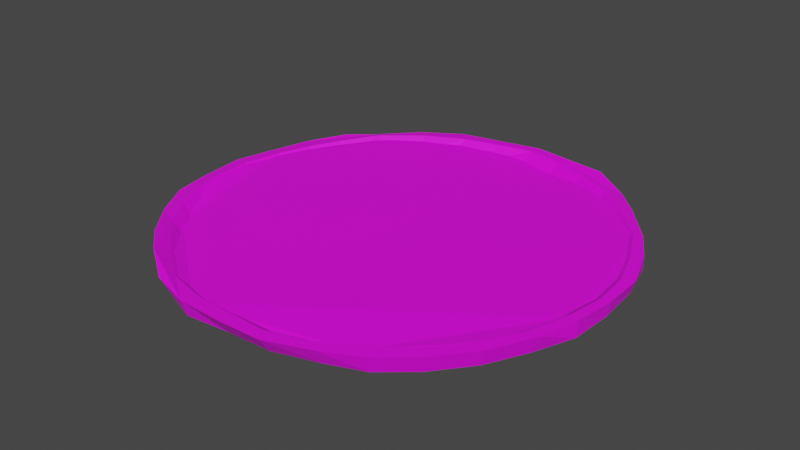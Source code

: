 # Source: pizzabodem_saus.blend  (saved by Blender 2.80.75; exported with 4.5.12 LTS)
import bpy
from mathutils import Matrix  # noqa: F401  (used for matrix-valued properties, if any)

bpy.ops.wm.read_factory_settings(use_empty=True)
scene = bpy.context.scene
scene.name = 'Scene'

# ---- collections
col_collection = bpy.data.collections.new('Collection'); scene.collection.children.link(col_collection)

# ---- images (referenced by path relative to the original .blend; pixels are not part of the script)
import os
ASSET_DIR = os.environ.get("B2B_ASSET_DIR", "")  # directory of the original .blend (textures are referenced by path, not embedded)
HERE = os.path.dirname(os.path.abspath(__file__))  # packed textures are extracted next to this script under _unpacked/

def load_image(name, relpath, width, height, colorspace="sRGB"):
    """Load a texture the original file referenced (path relative to the .blend, or extracted next to this script)."""
    p = next((c for c in (os.path.join(HERE, relpath), os.path.join(ASSET_DIR, relpath)) if relpath and os.path.exists(c)), "")
    if p:
        img = bpy.data.images.load(p, check_existing=True)
        img.name = name
    else:  # same state as the original file: an image datablock whose file is absent (Cycles renders it pink)
        img = bpy.data.images.new(name, width, height)
        img.source = "FILE"
        img.filepath = "//" + (relpath or name)
    img.colorspace_settings.name = colorspace
    return img
img_pizza_dough_jpg_001 = load_image('pizza_dough.jpg.001', 'pizza_dough.jpg', 1024, 1024, 'sRGB')
img_tomato_sauce_jpg_001 = load_image('tomato_sauce.jpg.001', 'tomato_sauce.jpg', 1024, 1024, 'sRGB')

# ---- materials (node trees are filled in below, after node groups)
mat_dough = bpy.data.materials.new('Dough')
mat_dough.use_transparent_shadow = False
mat_material_001 = bpy.data.materials.new('Material.001')
mat_material_001.use_transparent_shadow = False

# ---- material node trees
mat_dough.use_nodes = True; mat_dough.node_tree.nodes.clear()
_N = mat_dough.node_tree.nodes; _L = mat_dough.node_tree.links
n0 = _N.new('ShaderNodeOutputMaterial'); n0.name = 'Material Output'; n0.location = (300, 300)
n1 = _N.new('ShaderNodeBsdfPrincipled'); n1.name = 'Principled BSDF'; n1.location = (10, 300)
n1.distribution = 'GGX'
n1.subsurface_method = 'BURLEY'
n1.inputs[3].default_value = 1.45
n1.inputs[27].default_value = (0.0, 0.0, 0.0, 1.0)
n1.inputs[28].default_value = 1.0
n2 = _N.new('ShaderNodeTexImage'); n2.name = 'Image Texture'; n2.location = (-280, 220)
n3 = _N.new('ShaderNodeTexImage'); n3.name = 'Image Texture.001'; n3.location = (-280, 280)
n3.image = img_pizza_dough_jpg_001
_L.new(n1.outputs[0], n0.inputs[0])
_L.new(n3.outputs[0], n1.inputs[0])
n0.is_active_output = True
mat_material_001.use_nodes = True; mat_material_001.node_tree.nodes.clear()
_N = mat_material_001.node_tree.nodes; _L = mat_material_001.node_tree.links
n0 = _N.new('ShaderNodeOutputMaterial'); n0.name = 'Material Output'; n0.location = (300, 300)
n1 = _N.new('ShaderNodeBsdfPrincipled'); n1.name = 'Principled BSDF'; n1.location = (10, 300)
n1.distribution = 'GGX'
n1.subsurface_method = 'BURLEY'
n1.inputs[3].default_value = 1.45
n1.inputs[27].default_value = (0.0, 0.0, 0.0, 1.0)
n1.inputs[28].default_value = 1.0
n2 = _N.new('ShaderNodeTexImage'); n2.name = 'Image Texture'; n2.location = (-280, 280)
n2.image = img_tomato_sauce_jpg_001
_L.new(n1.outputs[0], n0.inputs[0])
_L.new(n2.outputs[0], n1.inputs[0])
n0.is_active_output = True

# ---- world
world_world = bpy.data.worlds.new('World'); scene.world = world_world
world_world.use_nodes = True; world_world.node_tree.nodes.clear()
_N = world_world.node_tree.nodes; _L = world_world.node_tree.links
n0 = _N.new('ShaderNodeOutputWorld'); n0.name = 'World Output'; n0.location = (300, 300)
n1 = _N.new('ShaderNodeBackground'); n1.name = 'Background'; n1.location = (10, 300)
n1.inputs[0].default_value = (0.05088, 0.05088, 0.05088, 1.0)
_L.new(n1.outputs[0], n0.inputs[0])
n0.is_active_output = True
world_world.color = (0.05088, 0.05088, 0.05088)
world_world.use_sun_shadow = False
world_world.sun_shadow_jitter_overblur = 0.0

# ---- meshes
me_cylinder_001 = bpy.data.meshes.new('Cylinder.001')
me_cylinder_001.from_pydata([(8.594e-09, 0.8395, -0.959), (0.1638, 0.8234, -0.959), (0.3213, 0.7756, -0.959), (0.4664, 0.698, -0.959), (0.5936, 0.5936, -0.959), (0.698, 0.4664, -0.959), (0.7756, 0.3213, -0.959), (0.8234, 0.1638, -0.959), (0.8395, 1.145e-07, -0.959), (0.8234, -0.1638, -0.959), (0.7756, -0.3213, -0.959), (0.698, -0.4664, -0.959), (0.5936, -0.5936, -0.959), (0.4664, -0.698, -0.959), (0.3213, -0.7756, -0.959), (0.1638, -0.8234, -0.959), (-2.65e-07, -0.8395, -0.959), (-0.1638, -0.8234, -0.959), (-0.3213, -0.7756, -0.959), (-0.4664, -0.698, -0.959), (-0.5936, -0.5936, -0.959), (-0.698, -0.4664, -0.959), (-0.7756, -0.3213, -0.959), (-0.8234, -0.1638, -0.959), (-0.8395, 8.618e-07, -0.959), (-0.8234, 0.1638, -0.959), (-0.7801, 0.3213, -0.9508), (-0.7053, 0.4641, -0.9508), (-0.5936, 0.5936, -0.959), (-0.4664, 0.698, -0.959), (-0.3213, 0.7756, -0.959), (-0.1638, 0.8234, -0.959), (0.0, 0.9765, -0.964), (0.01678, 0.9815, -0.8967), (0.1823, 0.9475, -0.964), (0.1941, 0.9587, -0.9114), (0.3621, 0.9013, -0.964), (0.3808, 0.9193, -0.888), (0.5556, 0.7923, -0.964), (0.5528, 0.8114, -0.9056), (0.6669, 0.7071, -0.964), (0.6601, 0.7036, -0.9056), (0.7844, 0.5556, -0.964), (0.806, 0.5282, -0.9056), (0.8935, 0.3827, -0.964), (0.8922, 0.3808, -0.9056), (0.9435, 0.1951, -0.964), (0.9613, 0.1941, -0.9056), (0.9598, 7.55e-08, -0.964), (0.9691, 7.897e-08, -0.9022), (0.9514, -0.1951, -0.964), (0.9563, -0.1951, -0.8917), (0.8817, -0.3729, -0.964), (0.9111, -0.3634, -0.8917), (0.7962, -0.5409, -0.964), (0.8144, -0.5556, -0.8917), (0.6748, -0.6914, -0.964), (0.6923, -0.7071, -0.8917), (0.5378, -0.8082, -0.964), (0.5455, -0.8315, -0.8917), (0.3827, -0.8705, -0.964), (0.3827, -0.9108, -0.8917), (0.1951, -0.9307, -0.964), (0.1951, -0.9808, -0.8917), (-3.258e-07, -0.9391, -0.964), (-3.258e-07, -0.986, -0.8917), (-0.1951, -0.9584, -0.964), (-0.1951, -0.9808, -0.8917), (-0.3827, -0.8862, -0.964), (-0.3827, -0.9239, -0.8917), (-0.5556, -0.8009, -0.964), (-0.5397, -0.8191, -0.863), (-0.7071, -0.6789, -0.964), (-0.6947, -0.6906, -0.8917), (-0.8185, -0.5556, -0.964), (-0.8137, -0.5436, -0.8917), (-0.8862, -0.3827, -0.964), (-0.9058, -0.3827, -0.8917), (-0.9502, -0.1951, -0.964), (-0.9518, -0.1951, -0.9005), (-0.9732, 9.656e-07, -0.964), (-0.9725, 0.0104, -0.9022), (-0.9514, 0.1951, -0.964), (-0.931, 0.1941, -0.9046), (-0.9033, 0.3631, -0.964), (-0.8922, 0.3808, -0.9101), (-0.8011, 0.5556, -0.964), (-0.7973, 0.5528, -0.9056), (-0.7071, 0.6738, -0.964), (-0.7041, 0.6498, -0.9114), (-0.5369, 0.804, -0.964), (-0.5463, 0.8094, -0.9089), (-0.3827, 0.9013, -0.964), (-0.365, 0.9113, -0.9031), (-0.1951, 0.9435, -0.964), (-0.1902, 0.9515, -0.9119), (0.9324, 1.108e-07, -0.8982), (0.9169, 0.163, -0.9004), (0.9161, -0.1638, -0.8917), (0.8488, -0.3847, -0.8917), (0.7444, -0.564, -0.8917), (0.6229, -0.6936, -0.8917), (0.4664, -0.8029, -0.8917), (0.3213, -0.8805, -0.8917), (0.1687, -0.9283, -0.8917), (-2.65e-07, -0.9249, -0.8917), (-0.1638, -0.921, -0.8917), (-0.3457, -0.8781, -0.8917), (-0.5103, -0.7663, -0.8917), (-0.7888, -0.4635, -0.8917), (-0.7019, -0.5936, -0.8917), (-0.9107, -0.004579, -0.8982), (-0.8804, 0.1723, -0.9009), (-0.8966, -0.1638, -0.8917), (-0.8546, -0.3213, -0.8917), (0.8645, 0.3197, -0.9004), (0.7751, 0.5056, -0.9004), (-0.831, 0.3291, -0.9031), (0.6248, 0.6663, -0.9004), (-0.7664, 0.4656, -0.9031), (0.4885, 0.78, -0.9004), (-0.6647, 0.6345, -0.9009), (-0.4931, 0.7731, -0.9004), (0.3197, 0.8645, -0.9004), (0.163, 0.9193, -0.9004), (-0.3207, 0.8581, -0.9004), (-0.163, 0.9023, -0.9004), (1.712e-07, 0.9378, -0.9004)], [], [(0, 1, 124, 127), (1, 2, 123, 124), (2, 3, 120, 123), (3, 4, 118, 120), (4, 5, 116, 118), (5, 6, 115, 116), (6, 7, 97, 115), (7, 8, 96, 97), (8, 9, 98, 96), (9, 10, 99, 98), (10, 11, 100, 99), (11, 12, 101, 100), (12, 13, 102, 101), (13, 14, 103, 102), (14, 15, 104, 103), (15, 16, 105, 104), (16, 17, 106, 105), (17, 18, 107, 106), (18, 19, 108, 107), (19, 20, 110, 108), (20, 21, 109, 110), (21, 22, 114, 109), (22, 23, 113, 114), (23, 24, 111, 113), (24, 25, 112, 111), (25, 26, 117, 112), (26, 27, 119, 117), (27, 28, 121, 119), (28, 29, 122, 121), (29, 30, 125, 122), (30, 31, 126, 125), (31, 0, 127, 126), (0, 31, 30, 29, 28, 27, 26, 25, 24, 23, 22, 21, 20, 19, 18, 17, 16, 15, 14, 13, 12, 11, 10, 9, 8, 7, 6, 5, 4, 3, 2, 1), (32, 33, 35, 34), (34, 35, 37, 36), (36, 37, 39, 38), (38, 39, 41, 40), (40, 41, 43, 42), (42, 43, 45, 44), (44, 45, 47, 46), (46, 47, 49, 48), (48, 49, 51, 50), (50, 51, 53, 52), (52, 53, 55, 54), (54, 55, 57, 56), (56, 57, 59, 58), (58, 59, 61, 60), (60, 61, 63, 62), (62, 63, 65, 64), (64, 65, 67, 66), (66, 67, 69, 68), (68, 69, 71, 70), (70, 71, 73, 72), (72, 73, 75, 74), (74, 75, 77, 76), (76, 77, 79, 78), (78, 79, 81, 80), (80, 81, 83, 82), (82, 83, 85, 84), (84, 85, 87, 86), (86, 87, 89, 88), (88, 89, 91, 90), (90, 91, 93, 92), (35, 33, 95, 93, 91, 89, 87, 85, 83, 81, 111, 112, 117, 119, 121, 122, 125, 126, 127, 124, 123, 120, 118, 116, 115, 97, 96, 49, 47, 45, 43, 41, 39, 37), (92, 93, 95, 94), (94, 95, 33, 32), (32, 34, 36, 38, 40, 42, 44, 46, 48, 50, 52, 54, 56, 58, 60, 62, 64, 66, 68, 70, 72, 74, 76, 78, 80, 82, 84, 86, 88, 90, 92, 94), (49, 96, 98, 99, 100, 101, 102, 103, 104, 105, 106, 107, 108, 110, 109, 114, 113, 111, 81, 79, 77, 75, 73, 71, 69, 67, 65, 63, 61, 59, 57, 55, 53, 51)])
_uv = me_cylinder_001.uv_layers.new(name='UVMap')
_uv.uv.foreach_set('vector', [0.513, 0.7255, 0.5541, 0.7191, 0.5564, 0.7478, 0.5156, 0.7549, 0.5541, 0.7191, 0.5934, 0.7038, 0.5955, 0.7306, 0.5564, 0.7478, 0.5934, 0.7038, 0.6293, 0.6803, 0.6374, 0.7048, 0.5955, 0.7306, 0.6293, 0.6803, 0.6606, 0.6494, 0.6709, 0.6712, 0.6374, 0.7048, 0.6606, 0.6494, 0.686, 0.6123, 0.7075, 0.6242, 0.6709, 0.6712, 0.686, 0.6123, 0.7045, 0.5706, 0.7287, 0.5708, 0.7075, 0.6242, 0.7045, 0.5706, 0.7154, 0.5256, 0.7408, 0.5261, 0.7287, 0.5708, 0.7154, 0.5256, 0.7184, 0.4793, 0.7437, 0.48, 0.7408, 0.5261, 0.7184, 0.4793, 0.7132, 0.4333, 0.7387, 0.4343, 0.7437, 0.48, 0.7132, 0.4333, 0.7001, 0.3895, 0.7202, 0.3728, 0.7387, 0.4343, 0.7001, 0.3895, 0.6796, 0.3495, 0.6927, 0.3235, 0.7202, 0.3728, 0.6796, 0.3495, 0.6524, 0.3149, 0.6613, 0.2883, 0.6927, 0.3235, 0.6524, 0.3149, 0.6197, 0.2869, 0.6212, 0.2594, 0.6613, 0.2883, 0.6197, 0.2869, 0.5827, 0.2667, 0.5841, 0.2392, 0.6212, 0.2594, 0.5827, 0.2667, 0.5427, 0.2551, 0.5454, 0.2275, 0.5841, 0.2392, 0.5427, 0.2551, 0.5014, 0.2524, 0.503, 0.2304, 0.5454, 0.2275, 0.5014, 0.2524, 0.4604, 0.2589, 0.4619, 0.2334, 0.503, 0.2304, 0.4604, 0.2589, 0.4211, 0.2741, 0.4164, 0.2475, 0.4619, 0.2334, 0.4211, 0.2741, 0.3851, 0.2977, 0.3758, 0.2809, 0.4164, 0.2475, 0.818, 0.637, 0.8181, 0.5912, 0.8362, 0.5644, 0.8362, 0.6354, 0.3538, 0.3285, 0.3285, 0.3656, 0.3078, 0.3694, 0.3288, 0.3318, 0.3285, 0.3656, 0.3099, 0.4074, 0.2922, 0.4103, 0.3078, 0.3694, 0.3099, 0.4074, 0.299, 0.4523, 0.2828, 0.4551, 0.2922, 0.4103, 0.299, 0.4523, 0.2961, 0.4986, 0.2801, 0.4999, 0.2828, 0.4551, 0.2961, 0.4986, 0.3013, 0.5446, 0.2889, 0.5493, 0.2801, 0.4999, 0.8362, 0.6067, 0.8388, 0.5644, 0.8509, 0.572, 0.8509, 0.6153, 0.3135, 0.5887, 0.3333, 0.6281, 0.3195, 0.6306, 0.3023, 0.5929, 0.3333, 0.6281, 0.362, 0.663, 0.3463, 0.6771, 0.3195, 0.6306, 0.362, 0.663, 0.3947, 0.691, 0.3904, 0.7142, 0.3463, 0.6771, 0.3947, 0.691, 0.4318, 0.7112, 0.4344, 0.7362, 0.3904, 0.7142, 0.4318, 0.7112, 0.4717, 0.7228, 0.4744, 0.7468, 0.4344, 0.7362, 0.4717, 0.7228, 0.513, 0.7255, 0.5156, 0.7549, 0.4744, 0.7468, 0.513, 0.7255, 0.4717, 0.7228, 0.4318, 0.7112, 0.3947, 0.691, 0.362, 0.663, 0.3333, 0.6281, 0.3135, 0.5887, 0.3013, 0.5446, 0.2961, 0.4986, 0.299, 0.4523, 0.3099, 0.4074, 0.3285, 0.3656, 0.3538, 0.3285, 0.3851, 0.2977, 0.4211, 0.2741, 0.4604, 0.2589, 0.5014, 0.2524, 0.5427, 0.2551, 0.5827, 0.2667, 0.6197, 0.2869, 0.6524, 0.3149, 0.6796, 0.3495, 0.7001, 0.3895, 0.7132, 0.4333, 0.7184, 0.4793, 0.7154, 0.5256, 0.7045, 0.5706, 0.686, 0.6123, 0.6606, 0.6494, 0.6293, 0.6803, 0.5934, 0.7038, 0.5541, 0.7191, 0.7787, 0.4154, 0.8027, 0.4161, 0.8017, 0.4672, 0.7777, 0.4668, 0.7777, 0.4668, 0.8017, 0.4672, 0.8011, 0.5214, 0.7772, 0.5213, 0.7772, 0.5213, 0.8011, 0.5214, 0.8011, 0.5767, 0.7772, 0.5769, 0.7772, 0.5769, 0.8011, 0.5767, 0.8017, 0.631, 0.7777, 0.6314, 0.7777, 0.6314, 0.8017, 0.631, 0.8027, 0.6821, 0.7787, 0.6827, 0.7787, 0.6827, 0.8027, 0.6821, 0.8042, 0.728, 0.7802, 0.7289, 0.7802, 0.7289, 0.8042, 0.728, 0.8061, 0.7671, 0.7821, 0.7682, 0.8366, 0.3299, 0.8605, 0.331, 0.8614, 0.3727, 0.8366, 0.3692, 0.8366, 0.3692, 0.8614, 0.3727, 0.864, 0.4154, 0.8366, 0.4154, 0.8366, 0.4154, 0.864, 0.4154, 0.864, 0.4668, 0.8366, 0.4668, 0.8366, 0.4668, 0.864, 0.4668, 0.864, 0.5213, 0.8366, 0.5213, 0.8366, 0.5213, 0.864, 0.5213, 0.864, 0.5769, 0.8366, 0.5769, 0.8366, 0.5769, 0.864, 0.5769, 0.864, 0.6314, 0.8366, 0.6314, 0.8366, 0.6314, 0.864, 0.6314, 0.864, 0.6827, 0.8366, 0.6827, 0.8366, 0.6827, 0.864, 0.6827, 0.864, 0.7289, 0.8366, 0.7289, 0.8915, 0.6896, 0.864, 0.6896, 0.864, 0.6434, 0.8915, 0.6434, 0.8915, 0.6434, 0.864, 0.6434, 0.864, 0.5921, 0.8915, 0.5921, 0.8915, 0.5921, 0.864, 0.5921, 0.864, 0.5376, 0.8915, 0.5376, 0.8915, 0.5376, 0.864, 0.5376, 0.864, 0.482, 0.8915, 0.482, 0.8915, 0.482, 0.864, 0.482, 0.864, 0.4275, 0.8915, 0.4275, 0.8915, 0.4275, 0.864, 0.4275, 0.864, 0.3761, 0.8915, 0.3761, 0.8915, 0.3761, 0.864, 0.3761, 0.864, 0.3299, 0.8915, 0.3299, 0.8092, 0.3302, 0.8366, 0.3299, 0.835, 0.3728, 0.8076, 0.3731, 0.8076, 0.3731, 0.835, 0.3728, 0.8315, 0.4229, 0.8065, 0.4221, 0.8065, 0.4221, 0.8315, 0.4229, 0.83, 0.4753, 0.8061, 0.4752, 0.8061, 0.4752, 0.83, 0.4753, 0.8302, 0.5303, 0.8062, 0.5305, 0.8062, 0.5305, 0.8302, 0.5303, 0.831, 0.5853, 0.807, 0.5859, 0.807, 0.5859, 0.831, 0.5853, 0.8323, 0.6383, 0.8084, 0.6391, 0.8084, 0.6391, 0.8323, 0.6383, 0.8342, 0.6871, 0.8103, 0.6881, 0.8103, 0.6881, 0.8342, 0.6871, 0.8366, 0.7299, 0.8126, 0.7311, 0.5645, 0.7633, 0.5158, 0.7709, 0.4669, 0.7677, 0.4195, 0.7539, 0.3756, 0.73, 0.3368, 0.6969, 0.3047, 0.6558, 0.2804, 0.6084, 0.2648, 0.5565, 0.2606, 0.5017, 0.2801, 0.4999, 0.2889, 0.5493, 0.3023, 0.5929, 0.3195, 0.6306, 0.3463, 0.6771, 0.3904, 0.7142, 0.4344, 0.7362, 0.4744, 0.7468, 0.5156, 0.7549, 0.5564, 0.7478, 0.5955, 0.7306, 0.6374, 0.7048, 0.6709, 0.6712, 0.7075, 0.6242, 0.7287, 0.5708, 0.7408, 0.5261, 0.7437, 0.48, 0.7557, 0.4794, 0.7557, 0.534, 0.7428, 0.5872, 0.7208, 0.6368, 0.6908, 0.6807, 0.6537, 0.7173, 0.6111, 0.7452, 0.7821, 0.3299, 0.8061, 0.331, 0.8042, 0.3701, 0.7802, 0.3692, 0.7802, 0.3692, 0.8042, 0.3701, 0.8027, 0.4161, 0.7787, 0.4154, 0.2545, 0.5243, 0.2545, 0.4687, 0.2642, 0.4142, 0.2832, 0.3629, 0.3109, 0.3167, 0.346, 0.2774, 0.3874, 0.2465, 0.4333, 0.2252, 0.4821, 0.2144, 0.5318, 0.2144, 0.5806, 0.2252, 0.6265, 0.2465, 0.6679, 0.2774, 0.703, 0.3167, 0.7306, 0.3629, 0.7497, 0.4142, 0.7594, 0.4687, 0.7594, 0.5243, 0.7497, 0.5788, 0.7306, 0.6302, 0.703, 0.6764, 0.6679, 0.7157, 0.6265, 0.7466, 0.5806, 0.7678, 0.5318, 0.7787, 0.4821, 0.7787, 0.4333, 0.7678, 0.3874, 0.7466, 0.346, 0.7157, 0.3109, 0.6764, 0.2832, 0.6302, 0.2642, 0.5788, 0.7557, 0.4794, 0.7437, 0.48, 0.7387, 0.4343, 0.7202, 0.3728, 0.6927, 0.3235, 0.6613, 0.2883, 0.6212, 0.2594, 0.5841, 0.2392, 0.5454, 0.2275, 0.503, 0.2304, 0.4619, 0.2334, 0.4164, 0.2475, 0.3758, 0.2809, 0.3288, 0.3318, 0.3078, 0.3694, 0.2922, 0.4103, 0.2828, 0.4551, 0.2801, 0.4999, 0.2606, 0.5017, 0.2614, 0.4473, 0.2744, 0.3938, 0.2965, 0.344, 0.3267, 0.2999, 0.3639, 0.2631, 0.4068, 0.2351, 0.4536, 0.2169, 0.5025, 0.2092, 0.5517, 0.2124, 0.5993, 0.2262, 0.6434, 0.2503, 0.6824, 0.2836, 0.7147, 0.3249, 0.7391, 0.3725, 0.7547, 0.4247])
me_cylinder_001.materials.append(mat_dough)
me_cylinder_001.use_remesh_preserve_volume = False
me_cylinder_001.use_remesh_preserve_attributes = False
me_cylinder_001.use_mirror_vertex_groups = False
me_cylinder_001.update()
me_cylinder_005 = bpy.data.meshes.new('Cylinder.005')
me_cylinder_005.from_pydata([(0.0, 1.0, -1.033), (0.0, 1.06, -1.005), (0.1951, 0.9808, -1.033), (0.1951, 1.027, -1.02), (0.3827, 0.9239, -1.033), (0.3827, 1.002, -0.9944), (0.5556, 0.8315, -1.033), (0.5556, 0.9171, -0.9928), (0.7071, 0.7071, -1.033), (0.7473, 0.7912, -0.9946), (0.8315, 0.5556, -1.033), (0.9345, 0.5556, -0.9831), (0.9239, 0.3827, -1.033), (1.033, 0.3827, -0.9923), (0.9808, 0.1951, -1.033), (1.062, 0.1951, -0.9892), (1.0, 7.55e-08, -1.033), (1.085, 7.55e-08, -1.01), (0.9808, -0.1951, -1.033), (1.054, -0.1951, -0.9963), (0.9239, -0.3827, -1.033), (1.008, -0.3827, -0.9872), (0.8315, -0.5556, -1.033), (0.9158, -0.5556, -0.9872), (0.7071, -0.7071, -1.033), (0.7214, -0.809, -0.9987), (0.5556, -0.8315, -1.033), (0.5378, -0.9333, -0.9987), (0.3827, -0.9239, -1.033), (0.3649, -1.026, -0.9987), (0.1951, -0.9808, -1.033), (0.1773, -1.083, -0.9987), (-3.258e-07, -1.0, -1.033), (0.03403, -1.104, -0.9701), (-0.1951, -0.9808, -1.033), (-0.1951, -1.124, -0.974), (-0.3827, -0.9239, -1.033), (-0.3777, -1.043, -0.9747), (-0.5556, -0.8315, -1.033), (-0.5556, -0.925, -0.974), (-0.7071, -0.7721, -1.033), (-0.7071, -0.8745, -0.9763), (-0.928, -0.5556, -1.033), (-0.8444, -0.6252, -1.003), (-0.9239, -0.3827, -1.033), (-1.017, -0.3827, -0.974), (-0.9808, -0.1951, -1.033), (-1.052, -0.1951, -0.974), (-1.0, 9.656e-07, -1.033), (-1.082, 9.656e-07, -0.974), (-0.9808, 0.1951, -1.033), (-1.047, 0.1951, -0.9833), (-0.9239, 0.3827, -1.033), (-0.9919, 0.3827, -0.9886), (-0.8315, 0.5556, -1.033), (-0.9038, 0.5774, -0.9964), (-0.7071, 0.7071, -1.033), (-0.8323, 0.7071, -0.982), (-0.5556, 0.8315, -1.033), (-0.6576, 0.8778, -0.994), (-0.3827, 0.9239, -1.033), (-0.3827, 1.019, -0.9803), (-0.1951, 0.9808, -1.033), (-0.1951, 1.054, -1.001)], [], [(0, 1, 3, 2), (2, 3, 5, 4), (4, 5, 7, 6), (6, 7, 9, 8), (8, 9, 11, 10), (10, 11, 13, 12), (12, 13, 15, 14), (14, 15, 17, 16), (16, 17, 19, 18), (18, 19, 21, 20), (20, 21, 23, 22), (22, 23, 25, 24), (24, 25, 27, 26), (26, 27, 29, 28), (28, 29, 31, 30), (30, 31, 33, 32), (32, 33, 35, 34), (34, 35, 37, 36), (36, 37, 39, 38), (38, 39, 41, 40), (40, 41, 43, 42), (42, 43, 45, 44), (44, 45, 47, 46), (46, 47, 49, 48), (48, 49, 51, 50), (50, 51, 53, 52), (52, 53, 55, 54), (54, 55, 57, 56), (56, 57, 59, 58), (58, 59, 61, 60), (3, 1, 63, 61, 59, 57, 55, 53, 51, 49, 47, 45, 43, 41, 39, 37, 35, 33, 31, 29, 27, 25, 23, 21, 19, 17, 15, 13, 11, 9, 7, 5), (60, 61, 63, 62), (62, 63, 1, 0), (0, 2, 4, 6, 8, 10, 12, 14, 16, 18, 20, 22, 24, 26, 28, 30, 32, 34, 36, 38, 40, 42, 44, 46, 48, 50, 52, 54, 56, 58, 60, 62)])
_uv = me_cylinder_005.uv_layers.new(name='UVMap')
_uv.uv.foreach_set('vector', [0.0, 0.0, 1.0, 0.0, 1.0, 1.0, 0.0, 1.0, 0.0, 0.0, 1.0, 0.0, 1.0, 1.0, 0.0, 1.0, 0.0, 0.0, 1.0, 0.0, 1.0, 1.0, 0.0, 1.0, 0.0, 0.0, 1.0, 0.0, 1.0, 1.0, 0.0, 1.0, 0.0, 0.0, 1.0, 0.0, 1.0, 1.0, 0.0, 1.0, 0.0, 0.0, 1.0, 0.0, 1.0, 1.0, 0.0, 1.0, 0.0, 0.0, 1.0, 0.0, 1.0, 1.0, 0.0, 1.0, 0.0, 0.0, 1.0, 0.0, 1.0, 1.0, 0.0, 1.0, 0.0, 0.0, 1.0, 0.0, 1.0, 1.0, 0.0, 1.0, 0.0, 0.0, 1.0, 0.0, 1.0, 1.0, 0.0, 1.0, 0.0, 0.0, 1.0, 0.0, 1.0, 1.0, 0.0, 1.0, 0.0, 0.0, 1.0, 0.0, 1.0, 1.0, 0.0, 1.0, 0.0, 0.0, 1.0, 0.0, 1.0, 1.0, 0.0, 1.0, 0.0, 0.0, 1.0, 0.0, 1.0, 1.0, 0.0, 1.0, 0.0, 0.0, 1.0, 0.0, 1.0, 1.0, 0.0, 1.0, 0.0, 0.0, 1.0, 0.0, 1.0, 1.0, 0.0, 1.0, 0.0, 0.0, 1.0, 0.0, 1.0, 1.0, 0.0, 1.0, 0.0, 0.0, 1.0, 0.0, 1.0, 1.0, 0.0, 1.0, 0.0, 0.0, 1.0, 0.0, 1.0, 1.0, 0.0, 1.0, 0.0, 0.0, 1.0, 0.0, 1.0, 1.0, 0.0, 1.0, 0.0, 0.0, 1.0, 0.0, 1.0, 1.0, 0.0, 1.0, 0.0, 0.0, 1.0, 0.0, 1.0, 1.0, 0.0, 1.0, 0.0, 0.0, 1.0, 0.0, 1.0, 1.0, 0.0, 1.0, 0.0, 0.0, 1.0, 0.0, 1.0, 1.0, 0.0, 1.0, 0.0, 0.0, 1.0, 0.0, 1.0, 1.0, 0.0, 1.0, 0.0, 0.0, 1.0, 0.0, 1.0, 1.0, 0.0, 1.0, 0.0, 0.0, 1.0, 0.0, 1.0, 1.0, 0.0, 1.0, 0.0, 0.0, 1.0, 0.0, 1.0, 1.0, 0.0, 1.0, 0.0, 0.0, 1.0, 0.0, 1.0, 1.0, 0.0, 1.0, 0.0, 0.0, 1.0, 0.0, 1.0, 1.0, 0.0, 1.0, 0.5, 1.0, 0.5975, 0.9904, 0.6913, 0.9619, 0.7778, 0.9157, 0.8536, 0.8536, 0.9157, 0.7778, 0.9619, 0.6913, 0.9904, 0.5975, 1.0, 0.5, 0.9904, 0.4025, 0.9619, 0.3087, 0.9157, 0.2222, 0.8536, 0.1464, 0.7778, 0.08427, 0.6913, 0.03806, 0.5975, 0.009607, 0.5, 0.0, 0.4025, 0.009607, 0.3087, 0.03806, 0.2222, 0.08427, 0.1464, 0.1464, 0.08426, 0.2222, 0.03806, 0.3087, 0.009607, 0.4025, 0.0, 0.5, 0.009607, 0.5975, 0.03806, 0.6913, 0.08427, 0.7778, 0.1464, 0.8536, 0.2222, 0.9157, 0.3087, 0.9619, 0.4025, 0.9904, 0.0, 0.0, 1.0, 0.0, 1.0, 1.0, 0.0, 1.0, 0.0, 0.0, 1.0, 0.0, 1.0, 1.0, 0.0, 1.0, 0.5, 1.0, 0.5975, 0.9904, 0.6913, 0.9619, 0.7778, 0.9157, 0.8536, 0.8536, 0.9157, 0.7778, 0.9619, 0.6913, 0.9904, 0.5975, 1.0, 0.5, 0.9904, 0.4025, 0.9619, 0.3087, 0.9157, 0.2222, 0.8536, 0.1464, 0.7778, 0.08427, 0.6913, 0.03806, 0.5975, 0.009607, 0.5, 0.0, 0.4025, 0.009607, 0.3087, 0.03806, 0.2222, 0.08427, 0.1464, 0.1464, 0.08426, 0.2222, 0.03806, 0.3087, 0.009607, 0.4025, 0.0, 0.5, 0.009607, 0.5975, 0.03806, 0.6913, 0.08427, 0.7778, 0.1464, 0.8536, 0.2222, 0.9157, 0.3087, 0.9619, 0.4025, 0.9904])
me_cylinder_005.materials.append(mat_material_001)
me_cylinder_005.use_remesh_preserve_volume = False
me_cylinder_005.use_remesh_preserve_attributes = False
me_cylinder_005.use_mirror_vertex_groups = False
me_cylinder_005.update()

# ---- objects
ob_cylinder_001 = bpy.data.objects.new('Cylinder.001', me_cylinder_001)
ob_cylinder_002 = bpy.data.objects.new('Cylinder.002', me_cylinder_005)

# ---- transforms, parenting, visibility, modifiers, constraints
ob_cylinder_001.location = (0.0, 0.0, 1.494)
ob_cylinder_001.scale = (1.535, 1.535, 1.535)
ob_cylinder_001.lineart.crease_threshold = 0.0
ob_cylinder_002.location = (0.0, 0.0, 1.38)
ob_cylinder_002.scale = (1.303, 1.303, 1.303)
ob_cylinder_002.lineart.crease_threshold = 0.0

# ---- collection membership
col_collection.objects.link(ob_cylinder_001)
col_collection.objects.link(ob_cylinder_002)

# ---- scene / render settings (as saved in the file)
scene.frame_start = 1; scene.frame_end = 250; scene.frame_set(1)
scene.render.engine = 'BLENDER_EEVEE_NEXT'
scene.cycles.use_denoising = False
scene.cycles.samples = 128
scene.cycles.sampling_pattern = 'TABULATED_SOBOL'
scene.cycles.use_adaptive_sampling = False
scene.cycles.use_light_tree = False
scene.view_settings.view_transform = 'Filmic'
bpy.context.view_layer.update()

# ---- added for rendering (the .blend has no active camera and no usable light): camera, sun
cam_auto = bpy.data.cameras.new('AutoCamera')
cam_auto.lens = 50.0
cam_auto.sensor_width = 36.0
cam_auto.clip_end = 1000.0
ob_auto_camera = bpy.data.objects.new('AutoCamera', cam_auto)
scene.collection.objects.link(ob_auto_camera)
ob_auto_camera.location = (3.92684, -4.71949, 3.23545)
ob_auto_camera.rotation_euler = (1.09748, -7.21219e-08, 0.694738)
scene.camera = ob_auto_camera
light_auto_sun = bpy.data.lights.new('AutoSun', 'SUN')
light_auto_sun.energy = 3.0
light_auto_sun.angle = 0.0523599
ob_auto_sun = bpy.data.objects.new('AutoSun', light_auto_sun)
scene.collection.objects.link(ob_auto_sun)
ob_auto_sun.rotation_euler = (0.872665, 0.174533, 0.523599)
bpy.context.view_layer.update()

